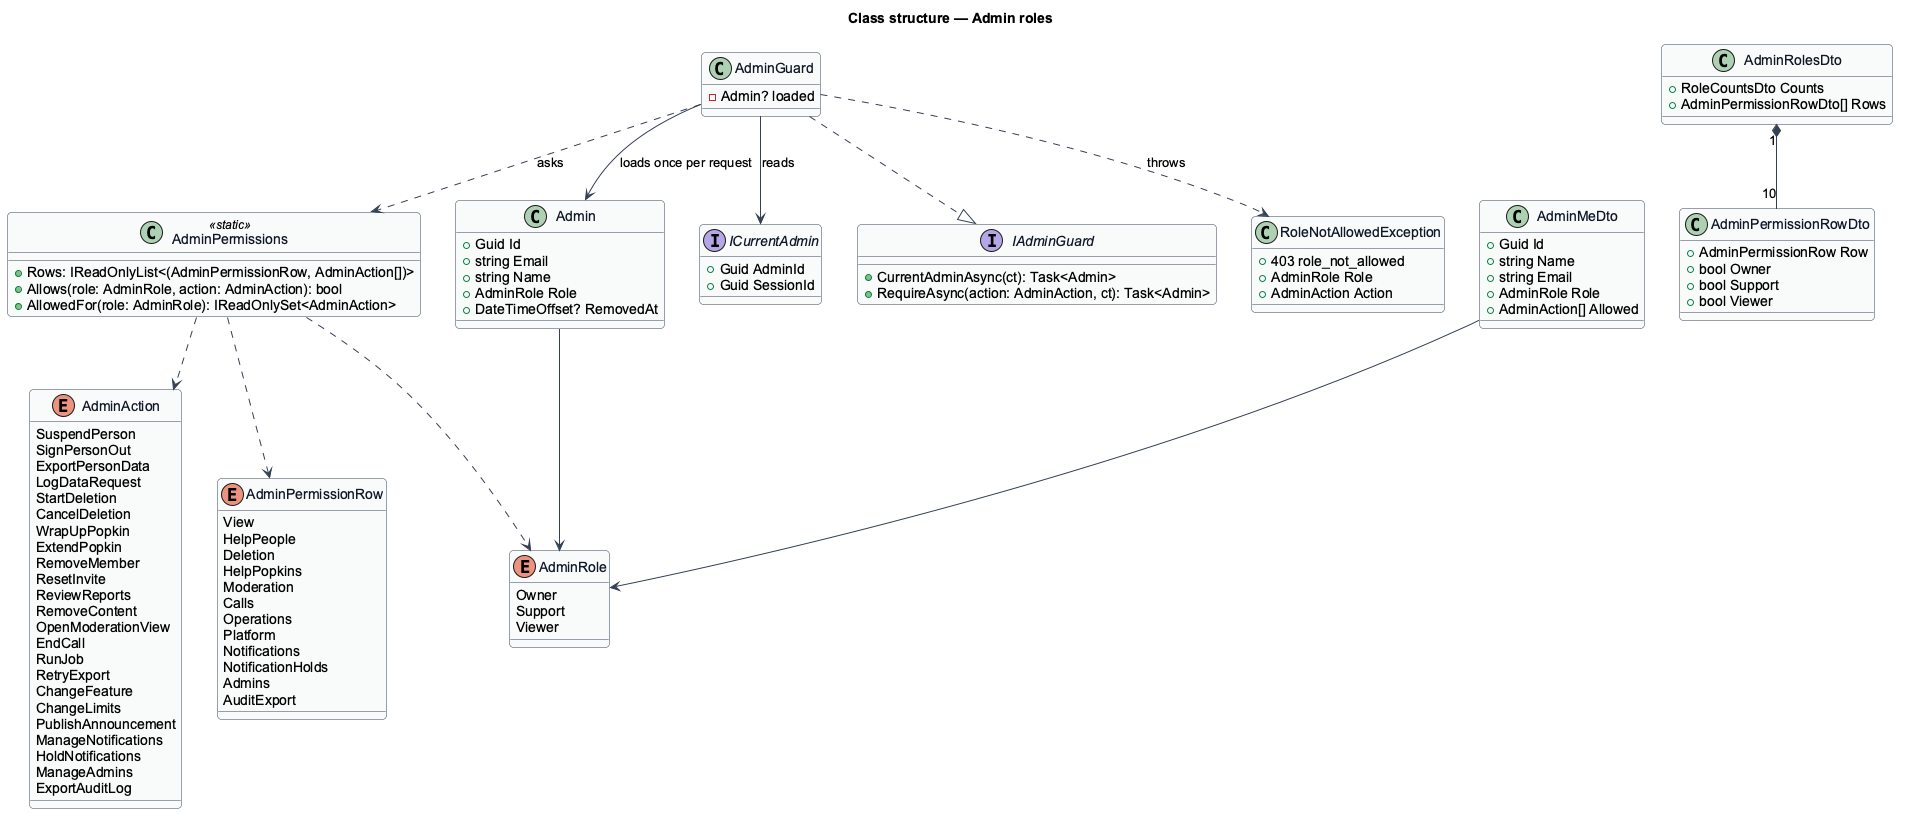

The diagram above was rendered by PlantUML. Its source (embedded in the PNG):
@startuml
' --- shared skin header ---
skinparam backgroundColor #FFFFFF
skinparam shadowing false
skinparam roundcorner 8
skinparam defaultFontName Arial
skinparam ArrowColor #344054
skinparam class {
  BorderColor #344054
  FontColor #101828
  BackgroundColor #F9FAFB
}
' --------------------------
title Class structure — Admin roles

enum AdminRole {
  Owner
  Support
  Viewer
}
enum AdminAction {
  SuspendPerson
  SignPersonOut
  ExportPersonData
  LogDataRequest
  StartDeletion
  CancelDeletion
  WrapUpPopkin
  ExtendPopkin
  RemoveMember
  ResetInvite
  ReviewReports
  RemoveContent
  OpenModerationView
  EndCall
  RunJob
  RetryExport
  ChangeFeature
  ChangeLimits
  PublishAnnouncement
  ManageNotifications
  HoldNotifications
  ManageAdmins
  ExportAuditLog
}
enum AdminPermissionRow {
  View
  HelpPeople
  Deletion
  HelpPopkins
  Moderation
  Calls
  Operations
  Platform
  Notifications
  NotificationHolds
  Admins
  AuditExport
}
class AdminPermissions <<static>> {
  +Rows: IReadOnlyList<(AdminPermissionRow, AdminAction[])>
  +Allows(role: AdminRole, action: AdminAction): bool
  +AllowedFor(role: AdminRole): IReadOnlySet<AdminAction>
}
class Admin {
  +Guid Id
  +string Email
  +string Name
  +AdminRole Role
  +DateTimeOffset? RemovedAt
}
interface ICurrentAdmin {
  +Guid AdminId
  +Guid SessionId
}
interface IAdminGuard {
  +CurrentAdminAsync(ct): Task<Admin>
  +RequireAsync(action: AdminAction, ct): Task<Admin>
}
class AdminGuard {
  -Admin? loaded
}
class RoleNotAllowedException {
  +403 role_not_allowed
  +AdminRole Role
  +AdminAction Action
}
class AdminMeDto {
  +Guid Id
  +string Name
  +string Email
  +AdminRole Role
  +AdminAction[] Allowed
}
class AdminRolesDto {
  +RoleCountsDto Counts
  +AdminPermissionRowDto[] Rows
}
class AdminPermissionRowDto {
  +AdminPermissionRow Row
  +bool Owner
  +bool Support
  +bool Viewer
}
Admin --> AdminRole
AdminPermissions ..> AdminRole
AdminPermissions ..> AdminAction
AdminPermissions ..> AdminPermissionRow
AdminGuard ..|> IAdminGuard
AdminGuard --> ICurrentAdmin : reads
AdminGuard --> Admin : loads once per request
AdminGuard ..> AdminPermissions : asks
AdminGuard ..> RoleNotAllowedException : throws
AdminMeDto --> AdminRole
AdminRolesDto "1" *-- "10" AdminPermissionRowDto
@enduml